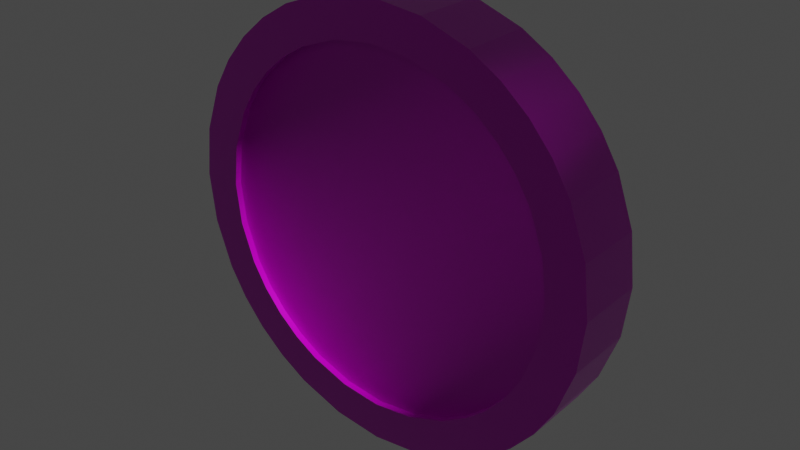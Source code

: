 # Source: GoldCoin.blend  (saved by Blender 2.83.19; exported with 4.5.12 LTS)
import bpy
from mathutils import Matrix  # noqa: F401  (used for matrix-valued properties, if any)

bpy.ops.wm.read_factory_settings(use_empty=True)
scene = bpy.context.scene
scene.name = 'Scene'

# ---- collections
col_collection = bpy.data.collections.new('Collection'); scene.collection.children.link(col_collection)

# ---- images (referenced by path relative to the original .blend; pixels are not part of the script)
import os
ASSET_DIR = os.environ.get("B2B_ASSET_DIR", "")  # directory of the original .blend (textures are referenced by path, not embedded)
HERE = os.path.dirname(os.path.abspath(__file__))  # packed textures are extracted next to this script under _unpacked/

def load_image(name, relpath, width, height, colorspace="sRGB"):
    """Load a texture the original file referenced (path relative to the .blend, or extracted next to this script)."""
    p = next((c for c in (os.path.join(HERE, relpath), os.path.join(ASSET_DIR, relpath)) if relpath and os.path.exists(c)), "")
    if p:
        img = bpy.data.images.load(p, check_existing=True)
        img.name = name
    else:  # same state as the original file: an image datablock whose file is absent (Cycles renders it pink)
        img = bpy.data.images.new(name, width, height)
        img.source = "FILE"
        img.filepath = "//" + (relpath or name)
    img.colorspace_settings.name = colorspace
    return img
img_coin_gold_albedo_png = load_image('Coin_Gold_albedo.png', 'textures/Coin_Gold_albedo.png', 1024, 1024, 'sRGB')
img_coin_gold_nm_png = load_image('Coin_Gold_nm.png', 'textures/Coin_Gold_nm.png', 1024, 1024, 'sRGB')
img_coin_gold_metalness_png = load_image('Coin_Gold_metalness.png', 'textures/Coin_Gold_metalness.png', 1024, 1024, 'Non-Color')
img_coin_gold_rough_png = load_image('Coin_Gold_rough.png', 'textures/Coin_Gold_rough.png', 1024, 1024, 'Non-Color')

# ---- materials (node trees are filled in below, after node groups)
mat_goldcoin = bpy.data.materials.new('GoldCoin')
mat_goldcoin.use_transparent_shadow = False

# ---- node groups
ng_auto_smooth = bpy.data.node_groups.new('Auto Smooth', 'GeometryNodeTree')
_s = ng_auto_smooth.interface.new_socket(name='Geometry', in_out='OUTPUT', socket_type='NodeSocketGeometry')
_s = ng_auto_smooth.interface.new_socket(name='Geometry', in_out='INPUT', socket_type='NodeSocketGeometry')
_s = ng_auto_smooth.interface.new_socket(name='Angle', in_out='INPUT', socket_type='NodeSocketFloat')
_s.subtype = 'ANGLE'
_s.min_value = 0.0
_s.max_value = 3.142
ng_auto_smooth.is_modifier = True
_N = ng_auto_smooth.nodes; _L = ng_auto_smooth.links
n0 = _N.new('NodeGroupOutput'); n0.name = 'Group Output'; n0.location = (480, -100)
n1 = _N.new('NodeGroupInput'); n1.name = 'Group Input'; n1.location = (-420, -300)
n2 = _N.new('NodeGroupInput'); n2.name = 'Group Input.001'; n2.location = (-60, -100)
n3 = _N.new('GeometryNodeSetShadeSmooth'); n3.name = 'Set Shade Smooth'; n3.location = (120, -100)
n3.domain = 'EDGE'
n4 = _N.new('GeometryNodeSetShadeSmooth'); n4.name = 'Set Shade Smooth.001'; n4.location = (300, -100)
n5 = _N.new('GeometryNodeInputMeshEdgeAngle'); n5.name = 'Edge Angle'; n5.location = (-420, -220)
n6 = _N.new('GeometryNodeInputEdgeSmooth'); n6.name = 'Is Edge Smooth'; n6.location = (-60, -160)
n7 = _N.new('GeometryNodeInputShadeSmooth'); n7.name = 'Is Face Smooth'; n7.location = (-240, -340)
n8 = _N.new('FunctionNodeBooleanMath'); n8.name = 'Boolean Math'; n8.location = (-60, -220)
n9 = _N.new('FunctionNodeCompare'); n9.name = 'Compare'; n9.location = (-240, -180)
n9.operation = 'LESS_EQUAL'
_L.new(n5.outputs[0], n9.inputs[0])
_L.new(n4.outputs[0], n0.inputs[0])
_L.new(n1.outputs[1], n9.inputs[1])
_L.new(n9.outputs[0], n8.inputs[0])
_L.new(n7.outputs[0], n8.inputs[1])
_L.new(n2.outputs[0], n3.inputs[0])
_L.new(n6.outputs[0], n3.inputs[1])
_L.new(n3.outputs[0], n4.inputs[0])
_L.new(n8.outputs[0], n3.inputs[2])
n0.is_active_output = True

# ---- material node trees
mat_goldcoin.use_nodes = True; mat_goldcoin.node_tree.nodes.clear()
_N = mat_goldcoin.node_tree.nodes; _L = mat_goldcoin.node_tree.links
n0 = _N.new('ShaderNodeBsdfPrincipled'); n0.name = 'Principled BSDF'; n0.location = (10, 300)
n0.distribution = 'GGX'
n0.subsurface_method = 'BURLEY'
n0.inputs[3].default_value = 1.45
n0.inputs[27].default_value = (0.0, 0.0, 0.0, 1.0)
n0.inputs[28].default_value = 1.0
n1 = _N.new('ShaderNodeOutputMaterial'); n1.name = 'Material Output'; n1.location = (300, 300)
n2 = _N.new('ShaderNodeTexImage'); n2.name = 'Image Texture'; n2.location = (-404, 298)
n2.image = img_coin_gold_albedo_png
n3 = _N.new('ShaderNodeTexImage'); n3.name = 'Image Texture.001'; n3.location = (-753, -210)
n3.image = img_coin_gold_nm_png
n4 = _N.new('ShaderNodeNormalMap'); n4.name = 'Normal Map'; n4.location = (-369, -236)
n5 = _N.new('ShaderNodeTexImage'); n5.name = 'Image Texture.002'; n5.location = (-833, 141)
n5.image = img_coin_gold_metalness_png
n6 = _N.new('ShaderNodeTexImage'); n6.name = 'Image Texture.003'; n6.location = (-498, 31)
n6.image = img_coin_gold_rough_png
_L.new(n0.outputs[0], n1.inputs[0])
_L.new(n3.outputs[0], n4.inputs[1])
_L.new(n4.outputs[0], n0.inputs[5])
_L.new(n5.outputs[0], n0.inputs[1])
_L.new(n6.outputs[0], n0.inputs[2])
_L.new(n2.outputs[0], n0.inputs[0])
n1.is_active_output = True

# ---- world
world_world = bpy.data.worlds.new('World'); scene.world = world_world
world_world.use_nodes = True; world_world.node_tree.nodes.clear()
_N = world_world.node_tree.nodes; _L = world_world.node_tree.links
n0 = _N.new('ShaderNodeOutputWorld'); n0.name = 'World Output'; n0.location = (566, 300)
n1 = _N.new('ShaderNodeBackground'); n1.name = 'Background'; n1.location = (276, 300)
n1.inputs[0].default_value = (0.05127, 0.05127, 0.05127, 1.0)
n2 = _N.new('ShaderNodeTexGradient'); n2.name = 'Gradient Texture'; n2.location = (-367, 241)
n2.gradient_type = 'QUADRATIC_SPHERE'
_L.new(n1.outputs[0], n0.inputs[0])
n0.is_active_output = True
world_world.color = (0.05088, 0.05088, 0.05088)
world_world.use_sun_shadow = False
world_world.sun_shadow_jitter_overblur = 0.0

# ---- meshes
me_coin = bpy.data.meshes.new('Coin')
me_coin.from_pydata([(-0.8016, -0.8016, 0.2209), (0.8016, -0.8016, 0.2209), (-0.8016, 0.8016, 0.2209), (0.8016, 0.8016, 0.2209), (-1.134, 9.027e-10, 0.2209), (1.112e-11, -1.134, 0.2209), (1.134, 9.027e-10, 0.2209), (1.112e-11, 1.134, 0.2209), (-1.014, -0.507, 0.2209), (0.507, -1.014, 0.2209), (1.014, 0.507, 0.2209), (-0.507, 1.014, 0.2209), (-1.014, 0.507, 0.2209), (-0.507, -1.014, 0.2209), (1.014, -0.507, 0.2209), (0.507, 1.014, 0.2209), (-0.9196, -0.6628, 0.2209), (0.6628, -0.9196, 0.2209), (0.9196, 0.6628, 0.2209), (-0.6628, 0.9196, 0.2209), (-1.103, 0.2604, 0.2209), (-0.2604, -1.103, 0.2209), (1.103, -0.2604, 0.2209), (0.2604, 1.103, 0.2209), (-1.103, -0.2604, 0.2209), (0.2604, -1.103, 0.2209), (1.103, 0.2604, 0.2209), (-0.2604, 1.103, 0.2209), (-0.9196, 0.6628, 0.2209), (-0.6628, -0.9196, 0.2209), (0.9196, -0.6628, 0.2209), (0.6628, 0.9196, 0.2209), (-0.9753, -0.9753, 0.2209), (0.9753, -0.9753, 0.2209), (-0.9753, 0.9753, 0.2209), (0.9753, 0.9753, 0.2209), (-1.379, 1.128e-10, 0.2209), (-9.254e-10, -1.379, 0.2209), (1.379, 1.128e-10, 0.2209), (-9.254e-10, 1.379, 0.2209), (-1.234, -0.6169, 0.2209), (0.6169, -1.234, 0.2209), (1.234, 0.6169, 0.2209), (-0.6169, 1.234, 0.2209), (-1.234, 0.6169, 0.2209), (-0.6169, -1.234, 0.2209), (1.234, -0.6169, 0.2209), (0.6169, 1.234, 0.2209), (-1.119, -0.8065, 0.2209), (0.8065, -1.119, 0.2209), (1.119, 0.8065, 0.2209), (-0.8065, 1.119, 0.2209), (-1.342, 0.3169, 0.2209), (-0.3169, -1.342, 0.2209), (1.342, -0.3169, 0.2209), (0.3169, 1.342, 0.2209), (-1.342, -0.3169, 0.2209), (0.3169, -1.342, 0.2209), (1.342, 0.3169, 0.2209), (-0.3169, 1.342, 0.2209), (-1.119, 0.8065, 0.2209), (-0.8065, -1.119, 0.2209), (1.119, -0.8065, 0.2209), (0.8065, 1.119, 0.2209), (2.214e-10, 0.8108, 0.1794), (-0.8313, 0.0, 0.1794), (0.2203, 0.0, 0.1794), (2.214e-10, -0.8108, 0.1794), (-0.2203, 0.0, 0.1794), (-0.5, 0.0, 0.1794), (0.8313, 0.0, 0.1794), (0.5, 0.0, 0.1794), (0.5, -0.25, 0.1794), (0.51, -0.7699, 0.1794), (0.5, -0.5, 0.1794), (0.2203, -0.5, 0.1794), (0.7699, -0.51, 0.1794), (-0.5, -0.25, 0.1794), (-0.51, -0.7699, 0.1794), (-0.5, -0.5, 0.1794), (-0.7699, -0.51, 0.1794), (-0.2203, -0.5, 0.1794), (-0.51, 0.7699, 0.1794), (-0.5, 0.25, 0.1794), (-0.5, 0.5, 0.1794), (-0.7699, 0.51, 0.1794), (-0.2203, 0.5, 0.1794), (0.51, 0.7699, 0.1794), (0.5, 0.25, 0.1794), (0.5, 0.5, 0.1794), (0.2203, 0.5, 0.1794), (0.7699, 0.51, 0.1794), (0.8006, 0.255, 0.1794), (0.2203, 0.25, 0.1794), (0.2247, 0.8108, 0.1794), (-0.2203, 0.25, 0.1794), (-0.8006, 0.255, 0.1794), (-0.7205, 0.7205, 0.1794), (-0.2247, -0.8108, 0.1794), (-0.7205, -0.7205, 0.1794), (-0.8006, -0.255, 0.1794), (0.7205, -0.7205, 0.1794), (0.2247, -0.8108, 0.1794), (0.2203, -0.25, 0.1794), (0.8006, -0.255, 0.1794), (-0.2203, -0.25, 0.1794), (-0.2247, 0.8108, 0.1794), (0.7205, 0.7205, 0.1794), (-0.9196, -0.6628, 0.1794), (-0.8016, -0.8016, 0.1794), (0.6628, -0.9196, 0.1794), (0.8016, -0.8016, 0.1794), (0.9196, 0.6628, 0.1794), (0.8016, 0.8016, 0.1794), (-0.6628, 0.9196, 0.1794), (-0.8016, 0.8016, 0.1794), (-1.103, 0.2604, 0.1794), (-1.134, 1.628e-10, 0.1794), (-0.2604, -1.103, 0.1794), (1.112e-11, -1.134, 0.1794), (1.103, -0.2604, 0.1794), (1.134, 1.628e-10, 0.1794), (0.2604, 1.103, 0.1794), (1.112e-11, 1.134, 0.1794), (-1.103, -0.2604, 0.1794), (-1.014, -0.507, 0.1794), (0.2604, -1.103, 0.1794), (0.507, -1.014, 0.1794), (1.103, 0.2604, 0.1794), (1.014, 0.507, 0.1794), (-0.2604, 1.103, 0.1794), (-0.507, 1.014, 0.1794), (-0.9196, 0.6628, 0.1794), (-1.014, 0.507, 0.1794), (-0.6628, -0.9196, 0.1794), (-0.507, -1.014, 0.1794), (0.9196, -0.6628, 0.1794), (1.014, -0.507, 0.1794), (0.6628, 0.9196, 0.1794), (0.507, 1.014, 0.1794), (2.214e-10, 0.5, 0.1794), (2.214e-10, 0.25, 0.1794), (2.214e-10, 0.0, 0.1794), (2.214e-10, -0.25, 0.1794), (2.214e-10, -0.5, 0.1794), (-0.8016, -0.8016, -0.2209), (0.8016, -0.8016, -0.2209), (-0.8016, 0.8016, -0.2209), (0.8016, 0.8016, -0.2209), (-1.134, 9.027e-10, -0.2209), (1.112e-11, -1.134, -0.2209), (1.134, 9.027e-10, -0.2209), (1.112e-11, 1.134, -0.2209), (-1.014, -0.507, -0.2209), (0.507, -1.014, -0.2209), (1.014, 0.507, -0.2209), (-0.507, 1.014, -0.2209), (-1.014, 0.507, -0.2209), (-0.507, -1.014, -0.2209), (1.014, -0.507, -0.2209), (0.507, 1.014, -0.2209), (-0.9196, -0.6628, -0.2209), (0.6628, -0.9196, -0.2209), (0.9196, 0.6628, -0.2209), (-0.6628, 0.9196, -0.2209), (-1.103, 0.2604, -0.2209), (-0.2604, -1.103, -0.2209), (1.103, -0.2604, -0.2209), (0.2604, 1.103, -0.2209), (-1.103, -0.2604, -0.2209), (0.2604, -1.103, -0.2209), (1.103, 0.2604, -0.2209), (-0.2604, 1.103, -0.2209), (-0.9196, 0.6628, -0.2209), (-0.6628, -0.9196, -0.2209), (0.9196, -0.6628, -0.2209), (0.6628, 0.9196, -0.2209), (-0.9753, -0.9753, -0.2209), (0.9753, -0.9753, -0.2209), (-0.9753, 0.9753, -0.2209), (0.9753, 0.9753, -0.2209), (-1.379, 1.128e-10, -0.2209), (-9.254e-10, -1.379, -0.2209), (1.379, 1.128e-10, -0.2209), (-9.254e-10, 1.379, -0.2209), (-1.234, -0.6169, -0.2209), (0.6169, -1.234, -0.2209), (1.234, 0.6169, -0.2209), (-0.6169, 1.234, -0.2209), (-1.234, 0.6169, -0.2209), (-0.6169, -1.234, -0.2209), (1.234, -0.6169, -0.2209), (0.6169, 1.234, -0.2209), (-1.119, -0.8065, -0.2209), (0.8065, -1.119, -0.2209), (1.119, 0.8065, -0.2209), (-0.8065, 1.119, -0.2209), (-1.342, 0.3169, -0.2209), (-0.3169, -1.342, -0.2209), (1.342, -0.3169, -0.2209), (0.3169, 1.342, -0.2209), (-1.342, -0.3169, -0.2209), (0.3169, -1.342, -0.2209), (1.342, 0.3169, -0.2209), (-0.3169, 1.342, -0.2209), (-1.119, 0.8065, -0.2209), (-0.8065, -1.119, -0.2209), (1.119, -0.8065, -0.2209), (0.8065, 1.119, -0.2209), (2.214e-10, 0.8108, -0.1794), (-0.8313, 0.0, -0.1794), (0.2203, 0.0, -0.1794), (2.214e-10, -0.8108, -0.1794), (-0.2203, 0.0, -0.1794), (-0.5, 0.0, -0.1794), (0.8313, 0.0, -0.1794), (0.5, 0.0, -0.1794), (0.5, -0.25, -0.1794), (0.51, -0.7699, -0.1794), (0.5, -0.5, -0.1794), (0.2203, -0.5, -0.1794), (0.7699, -0.51, -0.1794), (-0.5, -0.25, -0.1794), (-0.51, -0.7699, -0.1794), (-0.5, -0.5, -0.1794), (-0.7699, -0.51, -0.1794), (-0.2203, -0.5, -0.1794), (-0.51, 0.7699, -0.1794), (-0.5, 0.25, -0.1794), (-0.5, 0.5, -0.1794), (-0.7699, 0.51, -0.1794), (-0.2203, 0.5, -0.1794), (0.51, 0.7699, -0.1794), (0.5, 0.25, -0.1794), (0.5, 0.5, -0.1794), (0.2203, 0.5, -0.1794), (0.7699, 0.51, -0.1794), (0.8006, 0.255, -0.1794), (0.2203, 0.25, -0.1794), (0.2247, 0.8108, -0.1794), (-0.2203, 0.25, -0.1794), (-0.8006, 0.255, -0.1794), (-0.7205, 0.7205, -0.1794), (-0.2247, -0.8108, -0.1794), (-0.7205, -0.7205, -0.1794), (-0.8006, -0.255, -0.1794), (0.7205, -0.7205, -0.1794), (0.2247, -0.8108, -0.1794), (0.2203, -0.25, -0.1794), (0.8006, -0.255, -0.1794), (-0.2203, -0.25, -0.1794), (-0.2247, 0.8108, -0.1794), (0.7205, 0.7205, -0.1794), (-0.9196, -0.6628, -0.1794), (-0.8016, -0.8016, -0.1794), (0.6628, -0.9196, -0.1794), (0.8016, -0.8016, -0.1794), (0.9196, 0.6628, -0.1794), (0.8016, 0.8016, -0.1794), (-0.6628, 0.9196, -0.1794), (-0.8016, 0.8016, -0.1794), (-1.103, 0.2604, -0.1794), (-1.134, 1.628e-10, -0.1794), (-0.2604, -1.103, -0.1794), (1.112e-11, -1.134, -0.1794), (1.103, -0.2604, -0.1794), (1.134, 1.628e-10, -0.1794), (0.2604, 1.103, -0.1794), (1.112e-11, 1.134, -0.1794), (-1.103, -0.2604, -0.1794), (-1.014, -0.507, -0.1794), (0.2604, -1.103, -0.1794), (0.507, -1.014, -0.1794), (1.103, 0.2604, -0.1794), (1.014, 0.507, -0.1794), (-0.2604, 1.103, -0.1794), (-0.507, 1.014, -0.1794), (-0.9196, 0.6628, -0.1794), (-1.014, 0.507, -0.1794), (-0.6628, -0.9196, -0.1794), (-0.507, -1.014, -0.1794), (0.9196, -0.6628, -0.1794), (1.014, -0.507, -0.1794), (0.6628, 0.9196, -0.1794), (0.507, 1.014, -0.1794), (2.214e-10, 0.5, -0.1794), (2.214e-10, 0.25, -0.1794), (2.214e-10, 0.0, -0.1794), (2.214e-10, -0.25, -0.1794), (2.214e-10, -0.5, -0.1794)], [], [(21, 5, 119, 118), (13, 21, 118, 135), (30, 14, 137, 136), (1, 30, 136, 111), (20, 4, 117, 116), (12, 20, 116, 133), (29, 13, 135, 134), (0, 29, 134, 109), (19, 2, 115, 114), (11, 19, 114, 131), (28, 12, 133, 132), (2, 28, 132, 115), (18, 3, 113, 112), (10, 18, 112, 129), (27, 11, 131, 130), (7, 27, 130, 123), (17, 1, 111, 110), (9, 17, 110, 127), (26, 10, 129, 128), (6, 26, 128, 121), (16, 0, 109, 108), (8, 16, 108, 125), (25, 9, 127, 126), (5, 25, 126, 119), (24, 8, 125, 124), (4, 24, 124, 117), (23, 7, 123, 122), (15, 23, 122, 139), (22, 6, 121, 120), (14, 22, 120, 137), (31, 15, 139, 138), (3, 31, 138, 113), (35, 63, 31, 3), (187, 42, 58, 203), (201, 56, 36, 181), (188, 43, 59, 204), (202, 57, 37, 182), (189, 44, 60, 205), (203, 58, 38, 183), (190, 45, 61, 206), (204, 59, 39, 184), (191, 46, 62, 207), (178, 33, 49, 194), (205, 60, 34, 179), (192, 47, 63, 208), (180, 35, 50, 195), (206, 61, 32, 177), (193, 48, 40, 185), (179, 34, 51, 196), (207, 62, 33, 178), (194, 49, 41, 186), (181, 36, 52, 197), (208, 63, 35, 180), (195, 50, 42, 187), (182, 37, 53, 198), (196, 51, 43, 188), (183, 38, 54, 199), (197, 52, 44, 189), (184, 39, 55, 200), (198, 53, 45, 190), (185, 40, 56, 201), (199, 54, 46, 191), (186, 41, 57, 202), (97, 114, 115, 132), (94, 122, 123, 64), (103, 72, 71, 66), (102, 73, 74, 75), (107, 138, 139, 87), (100, 77, 69, 65), (99, 78, 79, 80), (85, 133, 116, 96), (96, 83, 84, 85), (65, 117, 124, 100), (93, 88, 89, 90), (106, 130, 131, 82), (88, 92, 91, 89), (71, 70, 92, 88), (64, 123, 130, 106), (66, 71, 88, 93), (100, 124, 125, 80), (90, 89, 87, 94), (83, 95, 86, 84), (69, 68, 95, 83), (78, 135, 118, 98), (98, 118, 119, 67), (65, 69, 83, 96), (96, 116, 117, 65), (99, 134, 135, 78), (85, 84, 82, 97), (78, 98, 81, 79), (76, 137, 120, 104), (104, 120, 121, 70), (73, 127, 110, 101), (101, 136, 137, 76), (67, 119, 126, 102), (102, 126, 127, 73), (80, 79, 77, 100), (73, 101, 76, 74), (91, 129, 112, 107), (70, 121, 128, 92), (92, 128, 129, 91), (75, 74, 72, 103), (72, 104, 70, 71), (74, 76, 104, 72), (87, 139, 122, 94), (77, 105, 68, 69), (79, 81, 105, 77), (97, 132, 133, 85), (84, 86, 106, 82), (80, 125, 108, 99), (89, 91, 107, 87), (82, 131, 114, 97), (31, 63, 47, 15), (46, 54, 22, 14), (22, 54, 38, 6), (15, 47, 55, 23), (23, 55, 39, 7), (36, 56, 24, 4), (24, 56, 40, 8), (37, 57, 25, 5), (25, 57, 41, 9), (8, 40, 48, 16), (16, 48, 32, 0), (6, 38, 58, 26), (26, 58, 42, 10), (9, 41, 49, 17), (17, 49, 33, 1), (7, 39, 59, 27), (27, 59, 43, 11), (10, 42, 50, 18), (18, 50, 35, 3), (34, 60, 28, 2), (28, 60, 44, 12), (11, 43, 51, 19), (19, 51, 34, 2), (0, 32, 61, 29), (29, 61, 45, 13), (12, 44, 52, 20), (20, 52, 36, 4), (1, 33, 62, 30), (30, 62, 46, 14), (13, 45, 53, 21), (21, 53, 37, 5), (99, 108, 109, 134), (101, 110, 111, 136), (107, 112, 113, 138), (141, 140, 86, 95), (93, 90, 140, 141), (90, 94, 64, 140), (142, 141, 95, 68), (93, 141, 142, 66), (143, 142, 68, 105), (66, 142, 143, 103), (144, 143, 105, 81), (103, 143, 144, 75), (67, 144, 81, 98), (75, 144, 67, 102), (140, 64, 106, 86), (200, 55, 47, 192), (166, 263, 264, 150), (158, 280, 263, 166), (175, 281, 282, 159), (146, 256, 281, 175), (165, 261, 262, 149), (157, 278, 261, 165), (174, 279, 280, 158), (145, 254, 279, 174), (164, 259, 260, 147), (156, 276, 259, 164), (173, 277, 278, 157), (147, 260, 277, 173), (163, 257, 258, 148), (155, 274, 257, 163), (172, 275, 276, 156), (152, 268, 275, 172), (162, 255, 256, 146), (154, 272, 255, 162), (171, 273, 274, 155), (151, 266, 273, 171), (161, 253, 254, 145), (153, 270, 253, 161), (170, 271, 272, 154), (150, 264, 271, 170), (169, 269, 270, 153), (149, 262, 269, 169), (168, 267, 268, 152), (160, 284, 267, 168), (167, 265, 266, 151), (159, 282, 265, 167), (176, 283, 284, 160), (148, 258, 283, 176), (180, 148, 176, 208), (242, 277, 260, 259), (239, 209, 268, 267), (248, 211, 216, 217), (247, 220, 219, 218), (252, 232, 284, 283), (245, 210, 214, 222), (244, 225, 224, 223), (230, 241, 261, 278), (241, 230, 229, 228), (210, 245, 269, 262), (238, 235, 234, 233), (251, 227, 276, 275), (233, 234, 236, 237), (216, 233, 237, 215), (209, 251, 275, 268), (211, 238, 233, 216), (245, 225, 270, 269), (235, 239, 232, 234), (228, 229, 231, 240), (214, 228, 240, 213), (223, 243, 263, 280), (243, 212, 264, 263), (210, 241, 228, 214), (241, 210, 262, 261), (244, 223, 280, 279), (230, 242, 227, 229), (223, 224, 226, 243), (221, 249, 265, 282), (249, 215, 266, 265), (218, 246, 255, 272), (246, 221, 282, 281), (212, 247, 271, 264), (247, 218, 272, 271), (225, 245, 222, 224), (218, 219, 221, 246), (236, 252, 257, 274), (215, 237, 273, 266), (237, 236, 274, 273), (220, 248, 217, 219), (217, 216, 215, 249), (219, 217, 249, 221), (232, 239, 267, 284), (222, 214, 213, 250), (224, 222, 250, 226), (242, 230, 278, 277), (229, 227, 251, 231), (225, 244, 253, 270), (234, 232, 252, 236), (227, 242, 259, 276), (176, 160, 192, 208), (191, 159, 167, 199), (167, 151, 183, 199), (160, 168, 200, 192), (168, 152, 184, 200), (181, 149, 169, 201), (169, 153, 185, 201), (182, 150, 170, 202), (170, 154, 186, 202), (153, 161, 193, 185), (161, 145, 177, 193), (151, 171, 203, 183), (171, 155, 187, 203), (154, 162, 194, 186), (162, 146, 178, 194), (152, 172, 204, 184), (172, 156, 188, 204), (155, 163, 195, 187), (163, 148, 180, 195), (179, 147, 173, 205), (173, 157, 189, 205), (156, 164, 196, 188), (164, 147, 179, 196), (145, 174, 206, 177), (174, 158, 190, 206), (157, 165, 197, 189), (165, 149, 181, 197), (146, 175, 207, 178), (175, 159, 191, 207), (158, 166, 198, 190), (166, 150, 182, 198), (244, 279, 254, 253), (246, 281, 256, 255), (252, 283, 258, 257), (286, 240, 231, 285), (238, 286, 285, 235), (235, 285, 209, 239), (287, 213, 240, 286), (238, 211, 287, 286), (288, 250, 213, 287), (211, 248, 288, 287), (289, 226, 250, 288), (248, 220, 289, 288), (212, 243, 226, 289), (220, 247, 212, 289), (285, 231, 251, 209), (177, 32, 48, 193)])
me_coin.polygons.foreach_set('use_smooth', [True] * 288)
_uv = me_coin.uv_layers.new(name='UVMap')
_uv.uv.foreach_set('vector', [0.4516, 0.1426, 0.5316, 0.1429, 0.53, 0.1564, 0.4531, 0.1561, 0.3736, 0.1609, 0.4516, 0.1426, 0.4531, 0.1561, 0.3778, 0.1738, 0.7938, 0.3247, 0.8163, 0.3774, 0.8038, 0.3817, 0.7822, 0.3312, 0.7633, 0.2765, 0.7938, 0.3247, 0.7822, 0.3312, 0.7529, 0.2849, 0.1462, 0.5379, 0.1466, 0.4554, 0.1597, 0.457, 0.1594, 0.5364, 0.1639, 0.6186, 0.1462, 0.5379, 0.1594, 0.5364, 0.1764, 0.6142, 0.3225, 0.1843, 0.3736, 0.1609, 0.3778, 0.1738, 0.3288, 0.1963, 0.2758, 0.216, 0.3225, 0.1843, 0.3288, 0.1963, 0.284, 0.2267, 0.2557, 0.7619, 0.2175, 0.7196, 0.2279, 0.7111, 0.2646, 0.7517, 0.3002, 0.7971, 0.2557, 0.7619, 0.2646, 0.7517, 0.3073, 0.7855, 0.1866, 0.6715, 0.1639, 0.6186, 0.1764, 0.6142, 0.1982, 0.6649, 0.2175, 0.7196, 0.1866, 0.6715, 0.1982, 0.6649, 0.2279, 0.7111, 0.7459, 0.7397, 0.7051, 0.7791, 0.6969, 0.7684, 0.7361, 0.7305, 0.78, 0.6939, 0.7459, 0.7397, 0.7361, 0.7305, 0.7687, 0.6866, 0.3721, 0.8339, 0.3002, 0.7971, 0.3073, 0.7855, 0.3766, 0.821, 0.4499, 0.853, 0.3721, 0.8339, 0.3766, 0.821, 0.4514, 0.8394, 0.7253, 0.2343, 0.7633, 0.2765, 0.7529, 0.2849, 0.7163, 0.2444, 0.681, 0.199, 0.7253, 0.2343, 0.7163, 0.2444, 0.6739, 0.2106, 0.8155, 0.62, 0.78, 0.6939, 0.7687, 0.6866, 0.803, 0.6153, 0.8341, 0.5399, 0.8155, 0.62, 0.803, 0.6153, 0.821, 0.5383, 0.235, 0.2553, 0.2758, 0.216, 0.284, 0.2267, 0.2448, 0.2645, 0.2008, 0.3011, 0.235, 0.2553, 0.2448, 0.2645, 0.2121, 0.3084, 0.6094, 0.1619, 0.681, 0.199, 0.6739, 0.2106, 0.6049, 0.1748, 0.5316, 0.1429, 0.6094, 0.1619, 0.6049, 0.1748, 0.53, 0.1564, 0.1649, 0.375, 0.2008, 0.3011, 0.2121, 0.3084, 0.1774, 0.3797, 0.1466, 0.4554, 0.1649, 0.375, 0.1774, 0.3797, 0.1597, 0.457, 0.5298, 0.8529, 0.4499, 0.853, 0.4514, 0.8394, 0.5282, 0.8393, 0.6076, 0.8344, 0.5298, 0.8529, 0.5282, 0.8393, 0.6034, 0.8215, 0.8344, 0.4577, 0.8341, 0.5399, 0.821, 0.5383, 0.8212, 0.4592, 0.8163, 0.3774, 0.8344, 0.4577, 0.8212, 0.4592, 0.8038, 0.3817, 0.6587, 0.8109, 0.6076, 0.8344, 0.6034, 0.8215, 0.6523, 0.799, 0.7051, 0.7791, 0.6587, 0.8109, 0.6523, 0.799, 0.6969, 0.7684, 0.7886, 0.8884, 0.7235, 0.9321, 0.6587, 0.8109, 0.7051, 0.7791, 0.8353, 0.7313, 0.8926, 0.7701, 0.9415, 0.6673, 0.8772, 0.6431, 0.1038, 0.352, 0.03973, 0.3278, 0.01286, 0.4388, 0.08072, 0.4471, 0.2638, 0.8545, 0.2263, 0.9137, 0.3264, 0.9644, 0.3496, 0.898, 0.6318, 0.09874, 0.6553, 0.03258, 0.5479, 0.004803, 0.5396, 0.07492, 0.1018, 0.6413, 0.03742, 0.6651, 0.06897, 0.7384, 0.1288, 0.7041, 0.8772, 0.6431, 0.9415, 0.6673, 0.9666, 0.5563, 0.8988, 0.548, 0.3516, 0.09666, 0.3286, 0.03015, 0.2578, 0.06263, 0.2908, 0.1245, 0.3496, 0.898, 0.3264, 0.9644, 0.4343, 0.9903, 0.4422, 0.9202, 0.8789, 0.3546, 0.9434, 0.3309, 0.912, 0.258, 0.8519, 0.2921, 0.8153, 0.2346, 0.8693, 0.191, 0.8164, 0.1321, 0.7699, 0.1841, 0.1288, 0.7041, 0.06897, 0.7384, 0.1113, 0.8058, 0.1652, 0.7619, 0.6297, 0.8982, 0.6529, 0.9646, 0.7235, 0.9321, 0.6903, 0.8702, 0.746, 0.8328, 0.7886, 0.8884, 0.8454, 0.8336, 0.7948, 0.7858, 0.2908, 0.1245, 0.2578, 0.06263, 0.1929, 0.1068, 0.2351, 0.1624, 0.1863, 0.2093, 0.136, 0.1615, 0.08869, 0.2249, 0.1458, 0.2637, 0.1652, 0.7619, 0.1113, 0.8058, 0.1645, 0.8647, 0.2108, 0.8125, 0.8519, 0.2921, 0.912, 0.258, 0.8693, 0.191, 0.8153, 0.2346, 0.7699, 0.1841, 0.8164, 0.1321, 0.755, 0.08321, 0.7173, 0.1422, 0.08072, 0.4471, 0.01286, 0.4388, 0.01275, 0.5531, 0.08062, 0.5452, 0.6903, 0.8702, 0.7235, 0.9321, 0.7886, 0.8884, 0.746, 0.8328, 0.7948, 0.7858, 0.8454, 0.8336, 0.8926, 0.7701, 0.8353, 0.7313, 0.5396, 0.07492, 0.5479, 0.004803, 0.4371, 0.004673, 0.4446, 0.07481, 0.2108, 0.8125, 0.1645, 0.8647, 0.2263, 0.9137, 0.2638, 0.8545, 0.8988, 0.548, 0.9666, 0.5563, 0.9666, 0.4425, 0.8987, 0.4504, 0.08062, 0.5452, 0.01275, 0.5531, 0.03742, 0.6651, 0.1018, 0.6413, 0.4422, 0.9202, 0.4343, 0.9903, 0.5449, 0.9903, 0.5371, 0.9202, 0.4446, 0.07481, 0.4371, 0.004673, 0.3286, 0.03015, 0.3516, 0.09666, 0.1458, 0.2637, 0.08869, 0.2249, 0.03973, 0.3278, 0.1038, 0.352, 0.8987, 0.4504, 0.9666, 0.4425, 0.9434, 0.3309, 0.8789, 0.3546, 0.7173, 0.1422, 0.755, 0.08321, 0.6553, 0.03258, 0.6318, 0.09874, 0.2592, 0.6856, 0.2646, 0.7517, 0.2279, 0.7111, 0.1982, 0.6649, 0.5275, 0.7454, 0.5282, 0.8393, 0.4514, 0.8394, 0.463, 0.7376, 0.5621, 0.4316, 0.6422, 0.4415, 0.6336, 0.5154, 0.5536, 0.5055, 0.5828, 0.2661, 0.663, 0.2882, 0.6508, 0.3676, 0.5707, 0.3577, 0.6723, 0.7361, 0.6523, 0.799, 0.6034, 0.8215, 0.6104, 0.7434, 0.2698, 0.3939, 0.3557, 0.4061, 0.3472, 0.4801, 0.2524, 0.4684, 0.3087, 0.2591, 0.3707, 0.2519, 0.3643, 0.3322, 0.2873, 0.3196, 0.2522, 0.6216, 0.1764, 0.6142, 0.1594, 0.5364, 0.2523, 0.5451, 0.2523, 0.5451, 0.3386, 0.5541, 0.33, 0.6281, 0.2522, 0.6216, 0.2524, 0.4684, 0.1597, 0.457, 0.1774, 0.3797, 0.2698, 0.3939, 0.545, 0.5795, 0.6251, 0.5893, 0.6166, 0.6632, 0.5366, 0.6534, 0.3983, 0.7297, 0.3766, 0.821, 0.3073, 0.7855, 0.318, 0.7077, 0.6251, 0.5893, 0.7109, 0.6013, 0.6935, 0.6756, 0.6166, 0.6632, 0.6336, 0.5154, 0.7283, 0.527, 0.7109, 0.6013, 0.6251, 0.5893, 0.463, 0.7376, 0.4514, 0.8394, 0.3766, 0.821, 0.3983, 0.7297, 0.5536, 0.5055, 0.6336, 0.5154, 0.6251, 0.5893, 0.545, 0.5795, 0.2698, 0.3939, 0.1774, 0.3797, 0.2121, 0.3084, 0.2873, 0.3196, 0.5366, 0.6534, 0.6166, 0.6632, 0.6104, 0.7434, 0.5275, 0.7454, 0.3386, 0.5541, 0.4188, 0.564, 0.4102, 0.6379, 0.33, 0.6281, 0.3472, 0.4801, 0.4273, 0.49, 0.4188, 0.564, 0.3386, 0.5541, 0.3707, 0.2519, 0.3778, 0.1738, 0.4531, 0.1561, 0.4536, 0.2501, 0.4536, 0.2501, 0.4531, 0.1561, 0.53, 0.1564, 0.5182, 0.2581, 0.2524, 0.4684, 0.3472, 0.4801, 0.3386, 0.5541, 0.2523, 0.5451, 0.2523, 0.5451, 0.1594, 0.5364, 0.1597, 0.457, 0.2524, 0.4684, 0.3087, 0.2591, 0.3288, 0.1963, 0.3778, 0.1738, 0.3707, 0.2519, 0.2522, 0.6216, 0.33, 0.6281, 0.318, 0.7077, 0.2592, 0.6856, 0.3707, 0.2519, 0.4536, 0.2501, 0.4444, 0.3421, 0.3643, 0.3322, 0.7284, 0.3742, 0.8038, 0.3817, 0.8212, 0.4592, 0.7283, 0.4506, 0.7283, 0.4506, 0.8212, 0.4592, 0.821, 0.5383, 0.7283, 0.527, 0.663, 0.2882, 0.6739, 0.2106, 0.7163, 0.2444, 0.7215, 0.3103, 0.7215, 0.3103, 0.7822, 0.3312, 0.8038, 0.3817, 0.7284, 0.3742, 0.5182, 0.2581, 0.53, 0.1564, 0.6049, 0.1748, 0.5828, 0.2661, 0.5828, 0.2661, 0.6049, 0.1748, 0.6739, 0.2106, 0.663, 0.2882, 0.2873, 0.3196, 0.3643, 0.3322, 0.3557, 0.4061, 0.2698, 0.3939, 0.663, 0.2882, 0.7215, 0.3103, 0.7284, 0.3742, 0.6508, 0.3676, 0.6935, 0.6756, 0.7687, 0.6866, 0.7361, 0.7305, 0.6723, 0.7361, 0.7283, 0.527, 0.821, 0.5383, 0.803, 0.6153, 0.7109, 0.6013, 0.7109, 0.6013, 0.803, 0.6153, 0.7687, 0.6866, 0.6935, 0.6756, 0.5707, 0.3577, 0.6508, 0.3676, 0.6422, 0.4415, 0.5621, 0.4316, 0.6422, 0.4415, 0.7283, 0.4506, 0.7283, 0.527, 0.6336, 0.5154, 0.6508, 0.3676, 0.7284, 0.3742, 0.7283, 0.4506, 0.6422, 0.4415, 0.6104, 0.7434, 0.6034, 0.8215, 0.5282, 0.8393, 0.5275, 0.7454, 0.3557, 0.4061, 0.4359, 0.416, 0.4273, 0.49, 0.3472, 0.4801, 0.3643, 0.3322, 0.4444, 0.3421, 0.4359, 0.416, 0.3557, 0.4061, 0.2592, 0.6856, 0.1982, 0.6649, 0.1764, 0.6142, 0.2522, 0.6216, 0.33, 0.6281, 0.4102, 0.6379, 0.3983, 0.7297, 0.318, 0.7077, 0.2873, 0.3196, 0.2121, 0.3084, 0.2448, 0.2645, 0.3087, 0.2591, 0.6166, 0.6632, 0.6935, 0.6756, 0.6723, 0.7361, 0.6104, 0.7434, 0.318, 0.7077, 0.3073, 0.7855, 0.2646, 0.7517, 0.2592, 0.6856, 0.6587, 0.8109, 0.7235, 0.9321, 0.6529, 0.9646, 0.6076, 0.8344, 0.9434, 0.3309, 0.9666, 0.4425, 0.8344, 0.4577, 0.8163, 0.3774, 0.8344, 0.4577, 0.9666, 0.4425, 0.9666, 0.5563, 0.8341, 0.5399, 0.6076, 0.8344, 0.6529, 0.9646, 0.5449, 0.9903, 0.5298, 0.8529, 0.5298, 0.8529, 0.5449, 0.9903, 0.4343, 0.9903, 0.4499, 0.853, 0.01286, 0.4388, 0.03973, 0.3278, 0.1649, 0.375, 0.1466, 0.4554, 0.1649, 0.375, 0.03973, 0.3278, 0.08869, 0.2249, 0.2008, 0.3011, 0.5479, 0.004803, 0.6553, 0.03258, 0.6094, 0.1619, 0.5316, 0.1429, 0.6094, 0.1619, 0.6553, 0.03258, 0.755, 0.08321, 0.681, 0.199, 0.2008, 0.3011, 0.08869, 0.2249, 0.136, 0.1615, 0.235, 0.2553, 0.235, 0.2553, 0.136, 0.1615, 0.1929, 0.1068, 0.2758, 0.216, 0.8341, 0.5399, 0.9666, 0.5563, 0.9415, 0.6673, 0.8155, 0.62, 0.8155, 0.62, 0.9415, 0.6673, 0.8926, 0.7701, 0.78, 0.6939, 0.681, 0.199, 0.755, 0.08321, 0.8164, 0.1321, 0.7253, 0.2343, 0.7253, 0.2343, 0.8164, 0.1321, 0.8693, 0.191, 0.7633, 0.2765, 0.4499, 0.853, 0.4343, 0.9903, 0.3264, 0.9644, 0.3721, 0.8339, 0.3721, 0.8339, 0.3264, 0.9644, 0.2263, 0.9137, 0.3002, 0.7971, 0.78, 0.6939, 0.8926, 0.7701, 0.8454, 0.8336, 0.7459, 0.7397, 0.7459, 0.7397, 0.8454, 0.8336, 0.7886, 0.8884, 0.7051, 0.7791, 0.1113, 0.8058, 0.06897, 0.7384, 0.1866, 0.6715, 0.2175, 0.7196, 0.1866, 0.6715, 0.06897, 0.7384, 0.03742, 0.6651, 0.1639, 0.6186, 0.3002, 0.7971, 0.2263, 0.9137, 0.1645, 0.8647, 0.2557, 0.7619, 0.2557, 0.7619, 0.1645, 0.8647, 0.1113, 0.8058, 0.2175, 0.7196, 0.2758, 0.216, 0.1929, 0.1068, 0.2578, 0.06263, 0.3225, 0.1843, 0.3225, 0.1843, 0.2578, 0.06263, 0.3286, 0.03015, 0.3736, 0.1609, 0.1639, 0.6186, 0.03742, 0.6651, 0.01275, 0.5531, 0.1462, 0.5379, 0.1462, 0.5379, 0.01275, 0.5531, 0.01286, 0.4388, 0.1466, 0.4554, 0.7633, 0.2765, 0.8693, 0.191, 0.912, 0.258, 0.7938, 0.3247, 0.7938, 0.3247, 0.912, 0.258, 0.9434, 0.3309, 0.8163, 0.3774, 0.3736, 0.1609, 0.3286, 0.03015, 0.4371, 0.004673, 0.4516, 0.1426, 0.4516, 0.1426, 0.4371, 0.004673, 0.5479, 0.004803, 0.5316, 0.1429, 0.3087, 0.2591, 0.2448, 0.2645, 0.284, 0.2267, 0.3288, 0.1963, 0.7215, 0.3103, 0.7163, 0.2444, 0.7529, 0.2849, 0.7822, 0.3312, 0.6723, 0.7361, 0.7361, 0.7305, 0.6969, 0.7684, 0.6523, 0.799, 0.4819, 0.5717, 0.4734, 0.6457, 0.4102, 0.6379, 0.4188, 0.564, 0.545, 0.5795, 0.5366, 0.6534, 0.4734, 0.6457, 0.4819, 0.5717, 0.5366, 0.6534, 0.5275, 0.7454, 0.463, 0.7376, 0.4734, 0.6457, 0.4904, 0.4978, 0.4819, 0.5717, 0.4188, 0.564, 0.4273, 0.49, 0.545, 0.5795, 0.4819, 0.5717, 0.4904, 0.4978, 0.5536, 0.5055, 0.499, 0.4238, 0.4904, 0.4978, 0.4273, 0.49, 0.4359, 0.416, 0.5536, 0.5055, 0.4904, 0.4978, 0.499, 0.4238, 0.5621, 0.4316, 0.5076, 0.3499, 0.499, 0.4238, 0.4359, 0.416, 0.4444, 0.3421, 0.5621, 0.4316, 0.499, 0.4238, 0.5076, 0.3499, 0.5707, 0.3577, 0.5182, 0.2581, 0.5076, 0.3499, 0.4444, 0.3421, 0.4536, 0.2501, 0.5707, 0.3577, 0.5076, 0.3499, 0.5182, 0.2581, 0.5828, 0.2661, 0.4734, 0.6457, 0.463, 0.7376, 0.3983, 0.7297, 0.4102, 0.6379, 0.5371, 0.9202, 0.5449, 0.9903, 0.6529, 0.9646, 0.6297, 0.8982, 0.4516, 0.1426, 0.4531, 0.1561, 0.53, 0.1564, 0.5316, 0.1429, 0.3736, 0.1609, 0.3778, 0.1738, 0.4531, 0.1561, 0.4516, 0.1426, 0.7938, 0.3247, 0.7822, 0.3312, 0.8038, 0.3817, 0.8163, 0.3774, 0.7633, 0.2765, 0.7529, 0.2849, 0.7822, 0.3312, 0.7938, 0.3247, 0.1462, 0.5379, 0.1594, 0.5364, 0.1597, 0.457, 0.1466, 0.4554, 0.1639, 0.6186, 0.1764, 0.6142, 0.1594, 0.5364, 0.1462, 0.5379, 0.3225, 0.1843, 0.3288, 0.1963, 0.3778, 0.1738, 0.3736, 0.1609, 0.2758, 0.216, 0.284, 0.2267, 0.3288, 0.1963, 0.3225, 0.1843, 0.2557, 0.7619, 0.2646, 0.7517, 0.2279, 0.7111, 0.2175, 0.7196, 0.3002, 0.7971, 0.3073, 0.7855, 0.2646, 0.7517, 0.2557, 0.7619, 0.1866, 0.6715, 0.1982, 0.6649, 0.1764, 0.6142, 0.1639, 0.6186, 0.2175, 0.7196, 0.2279, 0.7111, 0.1982, 0.6649, 0.1866, 0.6715, 0.7459, 0.7397, 0.7361, 0.7305, 0.6969, 0.7684, 0.7051, 0.7791, 0.78, 0.6939, 0.7687, 0.6866, 0.7361, 0.7305, 0.7459, 0.7397, 0.3721, 0.8339, 0.3766, 0.821, 0.3073, 0.7855, 0.3002, 0.7971, 0.4499, 0.853, 0.4514, 0.8394, 0.3766, 0.821, 0.3721, 0.8339, 0.7253, 0.2343, 0.7163, 0.2444, 0.7529, 0.2849, 0.7633, 0.2765, 0.681, 0.199, 0.6739, 0.2106, 0.7163, 0.2444, 0.7253, 0.2343, 0.8155, 0.62, 0.803, 0.6153, 0.7687, 0.6866, 0.78, 0.6939, 0.8341, 0.5399, 0.821, 0.5383, 0.803, 0.6153, 0.8155, 0.62, 0.235, 0.2553, 0.2448, 0.2645, 0.284, 0.2267, 0.2758, 0.216, 0.2008, 0.3011, 0.2121, 0.3084, 0.2448, 0.2645, 0.235, 0.2553, 0.6094, 0.1619, 0.6049, 0.1748, 0.6739, 0.2106, 0.681, 0.199, 0.5316, 0.1429, 0.53, 0.1564, 0.6049, 0.1748, 0.6094, 0.1619, 0.1649, 0.375, 0.1774, 0.3797, 0.2121, 0.3084, 0.2008, 0.3011, 0.1466, 0.4554, 0.1597, 0.457, 0.1774, 0.3797, 0.1649, 0.375, 0.5298, 0.8529, 0.5282, 0.8393, 0.4514, 0.8394, 0.4499, 0.853, 0.6076, 0.8344, 0.6034, 0.8215, 0.5282, 0.8393, 0.5298, 0.8529, 0.8344, 0.4577, 0.8212, 0.4592, 0.821, 0.5383, 0.8341, 0.5399, 0.8163, 0.3774, 0.8038, 0.3817, 0.8212, 0.4592, 0.8344, 0.4577, 0.6587, 0.8109, 0.6523, 0.799, 0.6034, 0.8215, 0.6076, 0.8344, 0.7051, 0.7791, 0.6969, 0.7684, 0.6523, 0.799, 0.6587, 0.8109, 0.746, 0.8328, 0.7051, 0.7791, 0.6587, 0.8109, 0.6903, 0.8702, 0.2592, 0.6856, 0.1982, 0.6649, 0.2279, 0.7111, 0.2646, 0.7517, 0.5275, 0.7454, 0.463, 0.7376, 0.4514, 0.8394, 0.5282, 0.8393, 0.5621, 0.4316, 0.5536, 0.5055, 0.6336, 0.5154, 0.6422, 0.4415, 0.5828, 0.2661, 0.5707, 0.3577, 0.6508, 0.3676, 0.663, 0.2882, 0.6723, 0.7361, 0.6104, 0.7434, 0.6034, 0.8215, 0.6523, 0.799, 0.2698, 0.3939, 0.2524, 0.4684, 0.3472, 0.4801, 0.3557, 0.4061, 0.3087, 0.2591, 0.2873, 0.3196, 0.3643, 0.3322, 0.3707, 0.2519, 0.2522, 0.6216, 0.2523, 0.5451, 0.1594, 0.5364, 0.1764, 0.6142, 0.2523, 0.5451, 0.2522, 0.6216, 0.33, 0.6281, 0.3386, 0.5541, 0.2524, 0.4684, 0.2698, 0.3939, 0.1774, 0.3797, 0.1597, 0.457, 0.545, 0.5795, 0.5366, 0.6534, 0.6166, 0.6632, 0.6251, 0.5893, 0.3983, 0.7297, 0.318, 0.7077, 0.3073, 0.7855, 0.3766, 0.821, 0.6251, 0.5893, 0.6166, 0.6632, 0.6935, 0.6756, 0.7109, 0.6013, 0.6336, 0.5154, 0.6251, 0.5893, 0.7109, 0.6013, 0.7283, 0.527, 0.463, 0.7376, 0.3983, 0.7297, 0.3766, 0.821, 0.4514, 0.8394, 0.5536, 0.5055, 0.545, 0.5795, 0.6251, 0.5893, 0.6336, 0.5154, 0.2698, 0.3939, 0.2873, 0.3196, 0.2121, 0.3084, 0.1774, 0.3797, 0.5366, 0.6534, 0.5275, 0.7454, 0.6104, 0.7434, 0.6166, 0.6632, 0.3386, 0.5541, 0.33, 0.6281, 0.4102, 0.6379, 0.4188, 0.564, 0.3472, 0.4801, 0.3386, 0.5541, 0.4188, 0.564, 0.4273, 0.49, 0.3707, 0.2519, 0.4536, 0.2501, 0.4531, 0.1561, 0.3778, 0.1738, 0.4536, 0.2501, 0.5182, 0.2581, 0.53, 0.1564, 0.4531, 0.1561, 0.2524, 0.4684, 0.2523, 0.5451, 0.3386, 0.5541, 0.3472, 0.4801, 0.2523, 0.5451, 0.2524, 0.4684, 0.1597, 0.457, 0.1594, 0.5364, 0.3087, 0.2591, 0.3707, 0.2519, 0.3778, 0.1738, 0.3288, 0.1963, 0.2522, 0.6216, 0.2592, 0.6856, 0.318, 0.7077, 0.33, 0.6281, 0.3707, 0.2519, 0.3643, 0.3322, 0.4444, 0.3421, 0.4536, 0.2501, 0.7284, 0.3742, 0.7283, 0.4506, 0.8212, 0.4592, 0.8038, 0.3817, 0.7283, 0.4506, 0.7283, 0.527, 0.821, 0.5383, 0.8212, 0.4592, 0.663, 0.2882, 0.7215, 0.3103, 0.7163, 0.2444, 0.6739, 0.2106, 0.7215, 0.3103, 0.7284, 0.3742, 0.8038, 0.3817, 0.7822, 0.3312, 0.5182, 0.2581, 0.5828, 0.2661, 0.6049, 0.1748, 0.53, 0.1564, 0.5828, 0.2661, 0.663, 0.2882, 0.6739, 0.2106, 0.6049, 0.1748, 0.2873, 0.3196, 0.2698, 0.3939, 0.3557, 0.4061, 0.3643, 0.3322, 0.663, 0.2882, 0.6508, 0.3676, 0.7284, 0.3742, 0.7215, 0.3103, 0.6935, 0.6756, 0.6723, 0.7361, 0.7361, 0.7305, 0.7687, 0.6866, 0.7283, 0.527, 0.7109, 0.6013, 0.803, 0.6153, 0.821, 0.5383, 0.7109, 0.6013, 0.6935, 0.6756, 0.7687, 0.6866, 0.803, 0.6153, 0.5707, 0.3577, 0.5621, 0.4316, 0.6422, 0.4415, 0.6508, 0.3676, 0.6422, 0.4415, 0.6336, 0.5154, 0.7283, 0.527, 0.7283, 0.4506, 0.6508, 0.3676, 0.6422, 0.4415, 0.7283, 0.4506, 0.7284, 0.3742, 0.6104, 0.7434, 0.5275, 0.7454, 0.5282, 0.8393, 0.6034, 0.8215, 0.3557, 0.4061, 0.3472, 0.4801, 0.4273, 0.49, 0.4359, 0.416, 0.3643, 0.3322, 0.3557, 0.4061, 0.4359, 0.416, 0.4444, 0.3421, 0.2592, 0.6856, 0.2522, 0.6216, 0.1764, 0.6142, 0.1982, 0.6649, 0.33, 0.6281, 0.318, 0.7077, 0.3983, 0.7297, 0.4102, 0.6379, 0.2873, 0.3196, 0.3087, 0.2591, 0.2448, 0.2645, 0.2121, 0.3084, 0.6166, 0.6632, 0.6104, 0.7434, 0.6723, 0.7361, 0.6935, 0.6756, 0.318, 0.7077, 0.2592, 0.6856, 0.2646, 0.7517, 0.3073, 0.7855, 0.6587, 0.8109, 0.6076, 0.8344, 0.6297, 0.8982, 0.6903, 0.8702, 0.8789, 0.3546, 0.8163, 0.3774, 0.8344, 0.4577, 0.8987, 0.4504, 0.8344, 0.4577, 0.8341, 0.5399, 0.8988, 0.548, 0.8987, 0.4504, 0.6076, 0.8344, 0.5298, 0.8529, 0.5371, 0.9202, 0.6297, 0.8982, 0.5298, 0.8529, 0.4499, 0.853, 0.4422, 0.9202, 0.5371, 0.9202, 0.08072, 0.4471, 0.1466, 0.4554, 0.1649, 0.375, 0.1038, 0.352, 0.1649, 0.375, 0.2008, 0.3011, 0.1458, 0.2637, 0.1038, 0.352, 0.5396, 0.07492, 0.5316, 0.1429, 0.6094, 0.1619, 0.6318, 0.09874, 0.6094, 0.1619, 0.681, 0.199, 0.7173, 0.1422, 0.6318, 0.09874, 0.2008, 0.3011, 0.235, 0.2553, 0.1863, 0.2093, 0.1458, 0.2637, 0.235, 0.2553, 0.2758, 0.216, 0.2351, 0.1624, 0.1863, 0.2093, 0.8341, 0.5399, 0.8155, 0.62, 0.8772, 0.6431, 0.8988, 0.548, 0.8155, 0.62, 0.78, 0.6939, 0.8353, 0.7313, 0.8772, 0.6431, 0.681, 0.199, 0.7253, 0.2343, 0.7699, 0.1841, 0.7173, 0.1422, 0.7253, 0.2343, 0.7633, 0.2765, 0.8153, 0.2346, 0.7699, 0.1841, 0.4499, 0.853, 0.3721, 0.8339, 0.3496, 0.898, 0.4422, 0.9202, 0.3721, 0.8339, 0.3002, 0.7971, 0.2638, 0.8545, 0.3496, 0.898, 0.78, 0.6939, 0.7459, 0.7397, 0.7948, 0.7858, 0.8353, 0.7313, 0.7459, 0.7397, 0.7051, 0.7791, 0.746, 0.8328, 0.7948, 0.7858, 0.1652, 0.7619, 0.2175, 0.7196, 0.1866, 0.6715, 0.1288, 0.7041, 0.1866, 0.6715, 0.1639, 0.6186, 0.1018, 0.6413, 0.1288, 0.7041, 0.3002, 0.7971, 0.2557, 0.7619, 0.2108, 0.8125, 0.2638, 0.8545, 0.2557, 0.7619, 0.2175, 0.7196, 0.1652, 0.7619, 0.2108, 0.8125, 0.2758, 0.216, 0.3225, 0.1843, 0.2908, 0.1245, 0.2351, 0.1624, 0.3225, 0.1843, 0.3736, 0.1609, 0.3516, 0.09666, 0.2908, 0.1245, 0.1639, 0.6186, 0.1462, 0.5379, 0.08062, 0.5452, 0.1018, 0.6413, 0.1462, 0.5379, 0.1466, 0.4554, 0.08072, 0.4471, 0.08062, 0.5452, 0.7633, 0.2765, 0.7938, 0.3247, 0.8519, 0.2921, 0.8153, 0.2346, 0.7938, 0.3247, 0.8163, 0.3774, 0.8789, 0.3546, 0.8519, 0.2921, 0.3736, 0.1609, 0.4516, 0.1426, 0.4446, 0.07481, 0.3516, 0.09666, 0.4516, 0.1426, 0.5316, 0.1429, 0.5396, 0.07492, 0.4446, 0.07481, 0.3087, 0.2591, 0.3288, 0.1963, 0.284, 0.2267, 0.2448, 0.2645, 0.7215, 0.3103, 0.7822, 0.3312, 0.7529, 0.2849, 0.7163, 0.2444, 0.6723, 0.7361, 0.6523, 0.799, 0.6969, 0.7684, 0.7361, 0.7305, 0.4819, 0.5717, 0.4188, 0.564, 0.4102, 0.6379, 0.4734, 0.6457, 0.545, 0.5795, 0.4819, 0.5717, 0.4734, 0.6457, 0.5366, 0.6534, 0.5366, 0.6534, 0.4734, 0.6457, 0.463, 0.7376, 0.5275, 0.7454, 0.4904, 0.4978, 0.4273, 0.49, 0.4188, 0.564, 0.4819, 0.5717, 0.545, 0.5795, 0.5536, 0.5055, 0.4904, 0.4978, 0.4819, 0.5717, 0.499, 0.4238, 0.4359, 0.416, 0.4273, 0.49, 0.4904, 0.4978, 0.5536, 0.5055, 0.5621, 0.4316, 0.499, 0.4238, 0.4904, 0.4978, 0.5076, 0.3499, 0.4444, 0.3421, 0.4359, 0.416, 0.499, 0.4238, 0.5621, 0.4316, 0.5707, 0.3577, 0.5076, 0.3499, 0.499, 0.4238, 0.5182, 0.2581, 0.4536, 0.2501, 0.4444, 0.3421, 0.5076, 0.3499, 0.5707, 0.3577, 0.5828, 0.2661, 0.5182, 0.2581, 0.5076, 0.3499, 0.4734, 0.6457, 0.4102, 0.6379, 0.3983, 0.7297, 0.463, 0.7376, 0.2351, 0.1624, 0.1929, 0.1068, 0.136, 0.1615, 0.1863, 0.2093])
me_coin.materials.append(mat_goldcoin)
me_coin.use_remesh_fix_poles = True
me_coin.use_remesh_preserve_attributes = False
me_coin.use_mirror_vertex_groups = False
me_coin.update()

# ---- objects
ob_coin = bpy.data.objects.new('Coin', me_coin)

# ---- transforms, parenting, visibility, modifiers, constraints
ob_coin.location = (0.0, 0.0, 0.0)
ob_coin.rotation_euler = (1.571, 1.571, 0.0)
ob_coin.scale = (1.0, 1.0, 1.012)
ob_coin.lineart.crease_threshold = 0.0
_m = ob_coin.modifiers.new('Auto Smooth', 'NODES')
_m.node_group = ng_auto_smooth
_gi = [s.identifier for s in ng_auto_smooth.interface.items_tree if s.item_type == 'SOCKET' and s.in_out == 'INPUT']
_m[_gi[1]] = 0.5236  # Angle

# ---- collection membership
col_collection.objects.link(ob_coin)

# ---- scene / render settings (as saved in the file)
scene.frame_start = 1; scene.frame_end = 250; scene.frame_set(31)
scene.render.engine = 'BLENDER_EEVEE_NEXT'
scene.cycles.use_denoising = False
scene.cycles.samples = 128
scene.cycles.sampling_pattern = 'TABULATED_SOBOL'
scene.cycles.use_adaptive_sampling = False
scene.cycles.use_light_tree = False
scene.cycles.bake_type = 'DIFFUSE'
scene.eevee.use_gtao = True
scene.view_settings.view_transform = 'Filmic'
bpy.context.view_layer.update()

# ---- added for rendering (the .blend has no active camera and no usable light): camera, sun
cam_auto = bpy.data.cameras.new('AutoCamera')
cam_auto.lens = 50.0
cam_auto.sensor_width = 36.0
cam_auto.clip_end = 1000.0
ob_auto_camera = bpy.data.objects.new('AutoCamera', cam_auto)
scene.collection.objects.link(ob_auto_camera)
ob_auto_camera.location = (3.63319, -4.35983, 2.90656)
ob_auto_camera.rotation_euler = (1.09748, -7.21219e-08, 0.694738)
scene.camera = ob_auto_camera
light_auto_sun = bpy.data.lights.new('AutoSun', 'SUN')
light_auto_sun.energy = 3.0
light_auto_sun.angle = 0.0523599
ob_auto_sun = bpy.data.objects.new('AutoSun', light_auto_sun)
scene.collection.objects.link(ob_auto_sun)
ob_auto_sun.rotation_euler = (0.872665, 0.174533, 0.523599)
bpy.context.view_layer.update()
